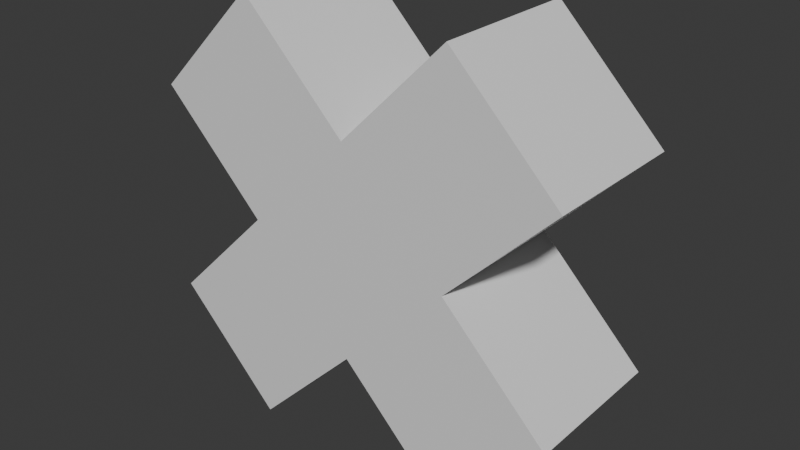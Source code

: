 # Source: x.blend  (saved by Blender 4.0.36; exported with 4.5.12 LTS)
import bpy
from mathutils import Matrix  # noqa: F401  (used for matrix-valued properties, if any)

bpy.ops.wm.read_factory_settings(use_empty=True)
scene = bpy.context.scene
scene.name = 'Scene'

# ---- collections
col_collection = bpy.data.collections.new('Collection'); scene.collection.children.link(col_collection)

# ---- materials (node trees are filled in below, after node groups)
mat_material = bpy.data.materials.new('Material')
mat_material.alpha_threshold = 0.0
mat_material.use_transparent_shadow = False
mat_material.roughness = 0.5
mat_material.line_color = (0.0, 0.0, 0.0, 1.0)

# ---- material node trees
mat_material.use_nodes = True; mat_material.node_tree.nodes.clear()
_N = mat_material.node_tree.nodes; _L = mat_material.node_tree.links
n0 = _N.new('ShaderNodeOutputMaterial'); n0.name = 'Material Output'; n0.location = (300, 300)
n1 = _N.new('ShaderNodeBsdfPrincipled'); n1.name = 'Principled BSDF'; n1.location = (10, 300)
n1.inputs[3].default_value = 1.45
_L.new(n1.outputs[0], n0.inputs[0])
n0.is_active_output = True

# ---- world
world_world = bpy.data.worlds.new('World'); scene.world = world_world
world_world.use_nodes = True; world_world.node_tree.nodes.clear()
_N = world_world.node_tree.nodes; _L = world_world.node_tree.links
n0 = _N.new('ShaderNodeOutputWorld'); n0.name = 'World Output'; n0.location = (300, 300)
n1 = _N.new('ShaderNodeBackground'); n1.name = 'Background'; n1.location = (10, 300)
n1.inputs[0].default_value = (0.05088, 0.05088, 0.05088, 1.0)
_L.new(n1.outputs[0], n0.inputs[0])
n0.is_active_output = True
world_world.color = (0.05088, 0.05088, 0.05088)
world_world.use_sun_shadow = False
world_world.sun_shadow_jitter_overblur = 0.0

# ---- meshes
me_cube = bpy.data.meshes.new('Cube')
me_cube.from_pydata([(0.2121, 1.0, 0.15), (0.2121, 1.0, -0.15), (-3.477e-09, 0.7879, 0.15), (5.464e-09, 0.7879, -0.15), (-1.242e-08, 1.212, 0.15), (-3.477e-09, 1.212, -0.15), (-0.2121, 1.0, 0.15), (-0.2121, 1.0, -0.15), (0.4243, 1.212, -0.15), (0.2121, 1.424, -0.15), (0.4243, 1.212, 0.15), (0.2121, 1.424, 0.15), (-0.2121, 1.424, -0.15), (-0.4243, 1.212, -0.15), (-0.4243, 1.212, 0.15), (-0.2121, 1.424, 0.15), (0.4243, 0.7879, 0.15), (0.4243, 0.7879, -0.15), (0.2121, 0.5757, 0.15), (0.2121, 0.5757, -0.15), (-0.4243, 0.7879, -0.15), (-0.4243, 0.7879, 0.15), (-0.2121, 0.5757, 0.15), (-0.2121, 0.5757, -0.15)], [], [(0, 4, 6, 2), (2, 6, 21, 22), (5, 7, 13, 12), (5, 1, 3, 7), (2, 3, 19, 18), (0, 1, 8, 10), (9, 11, 10, 8), (5, 4, 11, 9), (1, 5, 9, 8), (4, 0, 10, 11), (13, 14, 15, 12), (6, 4, 15, 14), (4, 5, 12, 15), (7, 6, 14, 13), (17, 16, 18, 19), (1, 0, 16, 17), (3, 1, 17, 19), (0, 2, 18, 16), (23, 22, 21, 20), (3, 2, 22, 23), (6, 7, 20, 21), (7, 3, 23, 20)])
_uv = me_cube.uv_layers.new(name='UVMap')
_uv.uv.foreach_set('vector', [0.625, 0.5, 0.875, 0.5, 0.875, 0.75, 0.625, 0.75, 0.625, 0.75, 0.875, 0.75, 0.875, 0.75, 0.625, 0.75, 0.125, 0.5, 0.125, 0.75, 0.125, 0.75, 0.125, 0.5, 0.125, 0.5, 0.375, 0.5, 0.375, 0.75, 0.125, 0.75, 0.625, 0.75, 0.375, 0.75, 0.375, 0.75, 0.625, 0.75, 0.625, 0.5, 0.375, 0.5, 0.375, 0.5, 0.625, 0.5, 0.375, 0.25, 0.625, 0.25, 0.625, 0.5, 0.375, 0.5, 0.375, 0.25, 0.625, 0.25, 0.625, 0.25, 0.375, 0.25, 0.375, 0.5, 0.125, 0.5, 0.125, 0.5, 0.375, 0.5, 0.875, 0.5, 0.625, 0.5, 0.625, 0.5, 0.875, 0.5, 0.375, 0.0, 0.625, 0.0, 0.625, 0.25, 0.375, 0.25, 0.875, 0.75, 0.875, 0.5, 0.875, 0.5, 0.875, 0.75, 0.625, 0.25, 0.375, 0.25, 0.375, 0.25, 0.625, 0.25, 0.375, 1.0, 0.625, 1.0, 0.625, 1.0, 0.375, 1.0, 0.375, 0.5, 0.625, 0.5, 0.625, 0.75, 0.375, 0.75, 0.375, 0.5, 0.625, 0.5, 0.625, 0.5, 0.375, 0.5, 0.375, 0.75, 0.375, 0.5, 0.375, 0.5, 0.375, 0.75, 0.625, 0.5, 0.625, 0.75, 0.625, 0.75, 0.625, 0.5, 0.375, 0.75, 0.625, 0.75, 0.625, 1.0, 0.375, 1.0, 0.375, 0.75, 0.625, 0.75, 0.625, 0.75, 0.375, 0.75, 0.625, 1.0, 0.375, 1.0, 0.375, 1.0, 0.625, 1.0, 0.125, 0.75, 0.375, 0.75, 0.375, 0.75, 0.125, 0.75])
me_cube.materials.append(mat_material)
me_cube.use_mirror_vertex_groups = False
me_cube.update()

# ---- objects
ob_cube = bpy.data.objects.new('Cube', me_cube)

# ---- transforms, parenting, visibility, modifiers, constraints
ob_cube.location = (0.0, 0.0, 0.0)
ob_cube.rotation_euler = (1.571, 0.0, 0.0)
ob_cube.lock_rotations_4d = False
ob_cube.empty_display_type = 'ARROWS'
ob_cube.lineart.crease_threshold = 0.0

# ---- collection membership
col_collection.objects.link(ob_cube)

# ---- scene / render settings (as saved in the file)
scene.frame_start = 1; scene.frame_end = 250; scene.frame_set(3)
scene.render.engine = 'BLENDER_EEVEE_NEXT'
scene.cycles.sampling_pattern = 'TABULATED_SOBOL'
bpy.context.view_layer.update()

# ---- added for rendering (the .blend has no active camera and no usable light): camera, sun
cam_auto = bpy.data.cameras.new('AutoCamera')
cam_auto.lens = 50.0
cam_auto.sensor_width = 36.0
cam_auto.clip_end = 1000.0
ob_auto_camera = bpy.data.objects.new('AutoCamera', cam_auto)
scene.collection.objects.link(ob_auto_camera)
ob_auto_camera.location = (1.14444, -1.37333, 1.91555)
ob_auto_camera.rotation_euler = (1.09748, -7.21219e-08, 0.694738)
scene.camera = ob_auto_camera
light_auto_sun = bpy.data.lights.new('AutoSun', 'SUN')
light_auto_sun.energy = 3.0
light_auto_sun.angle = 0.0523599
ob_auto_sun = bpy.data.objects.new('AutoSun', light_auto_sun)
scene.collection.objects.link(ob_auto_sun)
ob_auto_sun.rotation_euler = (0.872665, 0.174533, 0.523599)
bpy.context.view_layer.update()
